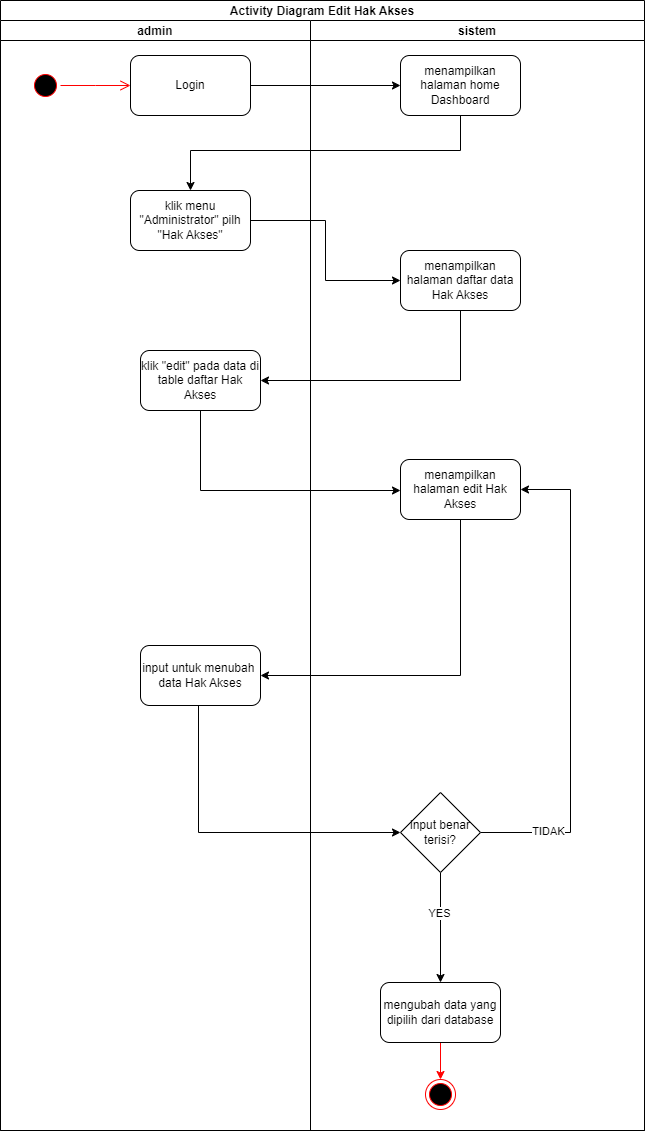

The diagram above was exported from draw.io. Its source (the exported page's mxGraphModel, read from the mxfile embedded in the PNG):
<mxGraphModel dx="880" dy="484" grid="0" gridSize="10" guides="1" tooltips="1" connect="1" arrows="1" fold="1" page="0" pageScale="1" pageWidth="850" pageHeight="1100" math="0" shadow="0">
  <root>
    <mxCell id="0" />
    <mxCell id="1" parent="0" />
    <mxCell id="cixxBTR_HFwQT9oo0PMZ-25" value="Activity Diagram Edit Hak Akses" style="swimlane;childLayout=stackLayout;resizeParent=1;resizeParentMax=0;startSize=20;" parent="1" vertex="1">
      <mxGeometry x="131" y="40" width="644" height="1130" as="geometry" />
    </mxCell>
    <mxCell id="cixxBTR_HFwQT9oo0PMZ-26" value="admin" style="swimlane;startSize=20;" parent="cixxBTR_HFwQT9oo0PMZ-25" vertex="1">
      <mxGeometry y="20" width="310" height="1110" as="geometry">
        <mxRectangle y="20" width="30" height="460" as="alternateBounds" />
      </mxGeometry>
    </mxCell>
    <mxCell id="cixxBTR_HFwQT9oo0PMZ-27" value="" style="ellipse;html=1;shape=startState;fillColor=#000000;strokeColor=#ff0000;" parent="cixxBTR_HFwQT9oo0PMZ-26" vertex="1">
      <mxGeometry x="30" y="50" width="30" height="30" as="geometry" />
    </mxCell>
    <mxCell id="cixxBTR_HFwQT9oo0PMZ-28" value="" style="edgeStyle=orthogonalEdgeStyle;html=1;verticalAlign=bottom;endArrow=open;endSize=8;strokeColor=#ff0000;rounded=0;" parent="cixxBTR_HFwQT9oo0PMZ-26" source="cixxBTR_HFwQT9oo0PMZ-27" edge="1">
      <mxGeometry relative="1" as="geometry">
        <mxPoint x="130" y="65" as="targetPoint" />
      </mxGeometry>
    </mxCell>
    <mxCell id="cixxBTR_HFwQT9oo0PMZ-29" value="Login" style="rounded=1;whiteSpace=wrap;html=1;" parent="cixxBTR_HFwQT9oo0PMZ-26" vertex="1">
      <mxGeometry x="130" y="35" width="120" height="60" as="geometry" />
    </mxCell>
    <mxCell id="cixxBTR_HFwQT9oo0PMZ-30" value="klik menu &quot;Administrator&quot; pilh &quot;Hak Akses&quot;" style="rounded=1;whiteSpace=wrap;html=1;" parent="cixxBTR_HFwQT9oo0PMZ-26" vertex="1">
      <mxGeometry x="130" y="170" width="120" height="60" as="geometry" />
    </mxCell>
    <mxCell id="cixxBTR_HFwQT9oo0PMZ-31" value="klik &quot;edit&quot; pada data di table daftar Hak Akses" style="rounded=1;whiteSpace=wrap;html=1;" parent="cixxBTR_HFwQT9oo0PMZ-26" vertex="1">
      <mxGeometry x="140" y="330" width="120" height="60" as="geometry" />
    </mxCell>
    <mxCell id="cixxBTR_HFwQT9oo0PMZ-32" value="input untuk menubah&amp;nbsp; data Hak Akses" style="rounded=1;whiteSpace=wrap;html=1;" parent="cixxBTR_HFwQT9oo0PMZ-26" vertex="1">
      <mxGeometry x="140" y="625" width="120" height="60" as="geometry" />
    </mxCell>
    <mxCell id="cixxBTR_HFwQT9oo0PMZ-33" value="sistem" style="swimlane;startSize=20;" parent="cixxBTR_HFwQT9oo0PMZ-25" vertex="1">
      <mxGeometry x="310" y="20" width="334" height="1110" as="geometry" />
    </mxCell>
    <mxCell id="cixxBTR_HFwQT9oo0PMZ-34" value="menampilkan halaman home Dashboard" style="rounded=1;whiteSpace=wrap;html=1;" parent="cixxBTR_HFwQT9oo0PMZ-33" vertex="1">
      <mxGeometry x="90" y="35" width="120" height="60" as="geometry" />
    </mxCell>
    <mxCell id="cixxBTR_HFwQT9oo0PMZ-36" value="menampilkan halaman daftar data Hak Akses" style="rounded=1;whiteSpace=wrap;html=1;" parent="cixxBTR_HFwQT9oo0PMZ-33" vertex="1">
      <mxGeometry x="90" y="230" width="120" height="60" as="geometry" />
    </mxCell>
    <mxCell id="cixxBTR_HFwQT9oo0PMZ-37" value="" style="ellipse;html=1;shape=endState;fillColor=#000000;strokeColor=#ff0000;" parent="cixxBTR_HFwQT9oo0PMZ-33" vertex="1">
      <mxGeometry x="115" y="1059" width="30" height="30" as="geometry" />
    </mxCell>
    <mxCell id="cixxBTR_HFwQT9oo0PMZ-38" value="menampilkan halaman edit Hak Akses" style="rounded=1;whiteSpace=wrap;html=1;" parent="cixxBTR_HFwQT9oo0PMZ-33" vertex="1">
      <mxGeometry x="90" y="439" width="120" height="60" as="geometry" />
    </mxCell>
    <mxCell id="cixxBTR_HFwQT9oo0PMZ-39" style="edgeStyle=orthogonalEdgeStyle;rounded=0;orthogonalLoop=1;jettySize=auto;html=1;entryX=1;entryY=0.5;entryDx=0;entryDy=0;strokeColor=#000000;" parent="cixxBTR_HFwQT9oo0PMZ-33" source="cixxBTR_HFwQT9oo0PMZ-43" target="cixxBTR_HFwQT9oo0PMZ-38" edge="1">
      <mxGeometry relative="1" as="geometry">
        <Array as="points">
          <mxPoint x="260" y="812" />
          <mxPoint x="260" y="469" />
        </Array>
      </mxGeometry>
    </mxCell>
    <mxCell id="cixxBTR_HFwQT9oo0PMZ-40" value="TIDAK" style="edgeLabel;html=1;align=center;verticalAlign=middle;resizable=0;points=[];" parent="cixxBTR_HFwQT9oo0PMZ-39" vertex="1" connectable="0">
      <mxGeometry x="-0.7226" y="2" relative="1" as="geometry">
        <mxPoint as="offset" />
      </mxGeometry>
    </mxCell>
    <mxCell id="cixxBTR_HFwQT9oo0PMZ-41" style="edgeStyle=orthogonalEdgeStyle;rounded=0;orthogonalLoop=1;jettySize=auto;html=1;strokeColor=#000000;" parent="cixxBTR_HFwQT9oo0PMZ-33" source="cixxBTR_HFwQT9oo0PMZ-43" target="cixxBTR_HFwQT9oo0PMZ-45" edge="1">
      <mxGeometry relative="1" as="geometry" />
    </mxCell>
    <mxCell id="cixxBTR_HFwQT9oo0PMZ-42" value="YES" style="edgeLabel;html=1;align=center;verticalAlign=middle;resizable=0;points=[];" parent="cixxBTR_HFwQT9oo0PMZ-41" vertex="1" connectable="0">
      <mxGeometry x="-0.2727" y="-2" relative="1" as="geometry">
        <mxPoint as="offset" />
      </mxGeometry>
    </mxCell>
    <mxCell id="cixxBTR_HFwQT9oo0PMZ-43" value="input benar terisi?" style="rhombus;whiteSpace=wrap;html=1;" parent="cixxBTR_HFwQT9oo0PMZ-33" vertex="1">
      <mxGeometry x="90" y="772" width="80" height="80" as="geometry" />
    </mxCell>
    <mxCell id="LQn9pvfv3BpYfDQu5fg--1" style="edgeStyle=orthogonalEdgeStyle;rounded=0;orthogonalLoop=1;jettySize=auto;html=1;strokeColor=#FF0000;" edge="1" parent="cixxBTR_HFwQT9oo0PMZ-33" source="cixxBTR_HFwQT9oo0PMZ-45" target="cixxBTR_HFwQT9oo0PMZ-37">
      <mxGeometry relative="1" as="geometry" />
    </mxCell>
    <mxCell id="cixxBTR_HFwQT9oo0PMZ-45" value="mengubah data yang dipilih dari database" style="rounded=1;whiteSpace=wrap;html=1;" parent="cixxBTR_HFwQT9oo0PMZ-33" vertex="1">
      <mxGeometry x="70" y="962" width="120" height="60" as="geometry" />
    </mxCell>
    <mxCell id="cixxBTR_HFwQT9oo0PMZ-46" style="edgeStyle=orthogonalEdgeStyle;rounded=0;orthogonalLoop=1;jettySize=auto;html=1;entryX=0;entryY=0.5;entryDx=0;entryDy=0;" parent="cixxBTR_HFwQT9oo0PMZ-25" source="cixxBTR_HFwQT9oo0PMZ-29" target="cixxBTR_HFwQT9oo0PMZ-34" edge="1">
      <mxGeometry relative="1" as="geometry" />
    </mxCell>
    <mxCell id="cixxBTR_HFwQT9oo0PMZ-47" style="edgeStyle=orthogonalEdgeStyle;rounded=0;orthogonalLoop=1;jettySize=auto;html=1;entryX=0.5;entryY=0;entryDx=0;entryDy=0;" parent="cixxBTR_HFwQT9oo0PMZ-25" source="cixxBTR_HFwQT9oo0PMZ-34" target="cixxBTR_HFwQT9oo0PMZ-30" edge="1">
      <mxGeometry relative="1" as="geometry">
        <Array as="points">
          <mxPoint x="460" y="150" />
          <mxPoint x="190" y="150" />
        </Array>
      </mxGeometry>
    </mxCell>
    <mxCell id="cixxBTR_HFwQT9oo0PMZ-48" style="edgeStyle=orthogonalEdgeStyle;rounded=0;orthogonalLoop=1;jettySize=auto;html=1;entryX=0;entryY=0.5;entryDx=0;entryDy=0;" parent="cixxBTR_HFwQT9oo0PMZ-25" source="cixxBTR_HFwQT9oo0PMZ-30" target="cixxBTR_HFwQT9oo0PMZ-36" edge="1">
      <mxGeometry relative="1" as="geometry" />
    </mxCell>
    <mxCell id="cixxBTR_HFwQT9oo0PMZ-49" style="edgeStyle=orthogonalEdgeStyle;rounded=0;orthogonalLoop=1;jettySize=auto;html=1;entryX=1;entryY=0.5;entryDx=0;entryDy=0;" parent="cixxBTR_HFwQT9oo0PMZ-25" source="cixxBTR_HFwQT9oo0PMZ-36" target="cixxBTR_HFwQT9oo0PMZ-31" edge="1">
      <mxGeometry relative="1" as="geometry">
        <Array as="points">
          <mxPoint x="460" y="380" />
        </Array>
      </mxGeometry>
    </mxCell>
    <mxCell id="cixxBTR_HFwQT9oo0PMZ-50" style="edgeStyle=orthogonalEdgeStyle;rounded=0;orthogonalLoop=1;jettySize=auto;html=1;" parent="cixxBTR_HFwQT9oo0PMZ-25" source="cixxBTR_HFwQT9oo0PMZ-31" target="cixxBTR_HFwQT9oo0PMZ-38" edge="1">
      <mxGeometry relative="1" as="geometry">
        <Array as="points">
          <mxPoint x="200" y="490" />
        </Array>
        <mxPoint x="430" y="424" as="targetPoint" />
      </mxGeometry>
    </mxCell>
    <mxCell id="cixxBTR_HFwQT9oo0PMZ-51" style="edgeStyle=orthogonalEdgeStyle;rounded=0;orthogonalLoop=1;jettySize=auto;html=1;entryX=1;entryY=0.5;entryDx=0;entryDy=0;exitX=0.5;exitY=1;exitDx=0;exitDy=0;" parent="cixxBTR_HFwQT9oo0PMZ-25" source="cixxBTR_HFwQT9oo0PMZ-38" target="cixxBTR_HFwQT9oo0PMZ-32" edge="1">
      <mxGeometry relative="1" as="geometry">
        <mxPoint x="460" y="530" as="sourcePoint" />
        <mxPoint x="460" y="650" as="targetPoint" />
      </mxGeometry>
    </mxCell>
    <mxCell id="cixxBTR_HFwQT9oo0PMZ-52" style="edgeStyle=orthogonalEdgeStyle;rounded=0;orthogonalLoop=1;jettySize=auto;html=1;strokeColor=#000000;" parent="cixxBTR_HFwQT9oo0PMZ-25" source="cixxBTR_HFwQT9oo0PMZ-32" target="cixxBTR_HFwQT9oo0PMZ-43" edge="1">
      <mxGeometry relative="1" as="geometry">
        <mxPoint x="398" y="832" as="targetPoint" />
        <Array as="points">
          <mxPoint x="198" y="832" />
        </Array>
      </mxGeometry>
    </mxCell>
  </root>
</mxGraphModel>